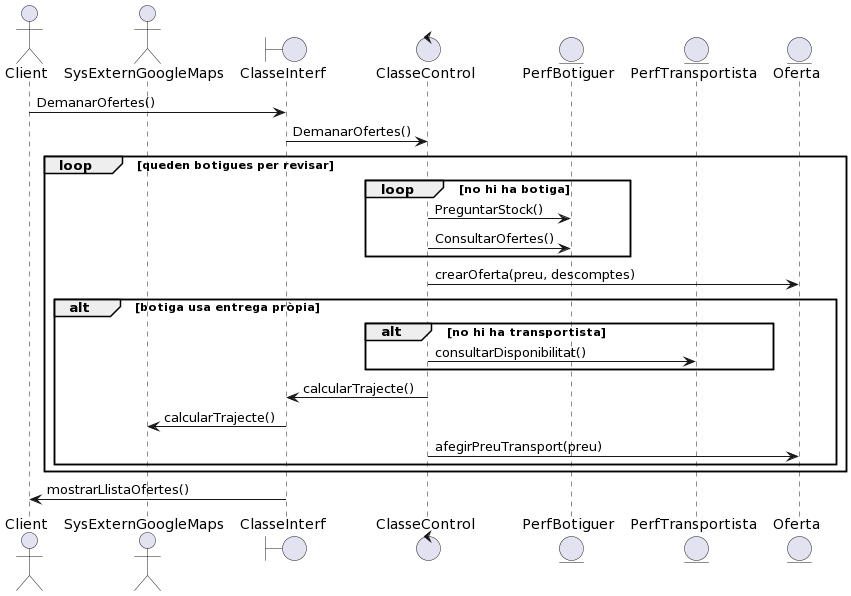

The diagram above was rendered by PlantUML. Its source (embedded in the PNG):
@startuml
actor Client
actor SysExternGoogleMaps
boundary ClasseInterf
control ClasseControl
entity PerfBotiguer
entity PerfTransportista
entity Oferta

Client -> ClasseInterf : DemanarOfertes()
ClasseInterf -> ClasseControl : DemanarOfertes()
loop queden botigues per revisar
loop no hi ha botiga
   ClasseControl -> PerfBotiguer : PreguntarStock()
   ClasseControl -> PerfBotiguer : ConsultarOfertes()
end loop

ClasseControl -> Oferta : crearOferta(preu, descomptes)

alt botiga usa entrega pròpia
   alt no hi ha transportista
      ClasseControl -> PerfTransportista : consultarDisponibilitat()
   end
   ClasseControl -> ClasseInterf : calcularTrajecte()
   ClasseInterf -> SysExternGoogleMaps : calcularTrajecte()
   ClasseControl -> Oferta : afegirPreuTransport(preu)
end
end

ClasseInterf -> Client : mostrarLlistaOfertes()
@enduml